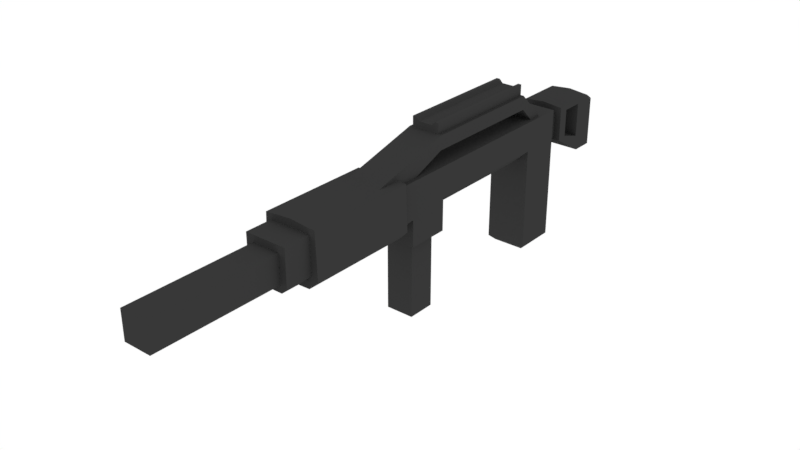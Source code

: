 # Source: M4.blend  (saved by Blender 2.82.7; exported with 4.5.12 LTS)
import bpy
from mathutils import Matrix  # noqa: F401  (used for matrix-valued properties, if any)

bpy.ops.wm.read_factory_settings(use_empty=True)
scene = bpy.context.scene
scene.name = 'Scene'

# ---- collections
col_collection = bpy.data.collections.new('Collection'); scene.collection.children.link(col_collection)

# ---- materials (node trees are filled in below, after node groups)
mat_metalblack = bpy.data.materials.new('MetalBlack')
mat_metalblack.alpha_threshold = 0.0
mat_metalblack.diffuse_color = (0.08714, 0.08714, 0.08714, 1.0)
mat_metalblack.roughness = 0.5

# ---- material node trees
mat_metalblack.use_nodes = True; mat_metalblack.node_tree.nodes.clear()
_N = mat_metalblack.node_tree.nodes; _L = mat_metalblack.node_tree.links
n0 = _N.new('ShaderNodeOutputMaterial'); n0.name = 'Material Output'; n0.location = (300, 300)
n1 = _N.new('ShaderNodeBsdfDiffuse'); n1.name = 'Diffuse BSDF'; n1.location = (10, 300)
n1.inputs[0].default_value = (0.03942, 0.03942, 0.03942, 1.0)
_L.new(n1.outputs[0], n0.inputs[0])
n0.is_active_output = True

# ---- world
world_world = bpy.data.worlds.new('World'); scene.world = world_world
world_world.color = (1.0, 1.0, 1.0)
world_world.use_sun_shadow = False
world_world.sun_shadow_jitter_overblur = 0.0
world_world.cycles.sampling_method = 'MANUAL'

# ---- meshes
me_mesh = bpy.data.meshes.new('Mesh')
me_mesh.from_pydata([(0.0, 0.14, 0.03), (0.0, 0.14, -0.03), (0.03, 0.14, -0.03), (0.0, 0.2, -0.03), (0.03, 0.2, -0.03), (0.03, 0.2, 0.03), (0.0, 0.14, 0.22), (0.03, 0.2, 0.22), (0.0, 0.2, 0.22), (0.0, 0.14, 0.28), (0.03, 0.2, 0.28), (0.0, 0.2, 0.28), (0.0, 0.14, 0.4986), (0.03, 0.2, 0.4986), (0.0, 0.2, 0.4986), (0.03, 0.11, 0.22), (0.0, 0.11, 0.22), (0.03, 0.11, 0.28), (0.0, 0.11, 0.28), (0.0, 1.18e-08, 0.27), (0.0, 0.11, 0.27), (0.0, 1.005e-08, 0.23), (0.0, 0.11, 0.23), (0.02, 1.18e-08, 0.27), (0.02, 0.11, 0.27), (0.02, 1.005e-08, 0.23), (0.02, 0.11, 0.23), (0.0, 0.1173, -0.1), (0.03, 0.1173, -0.1), (0.0, 0.2, -0.1), (0.03, 0.197, -0.1), (0.0, 0.1173, -0.14), (0.02, 0.15, 0.4986), (0.0, 0.15, 0.4986), (0.02, 0.19, 0.4986), (0.0, 0.19, 0.4986), (0.02, 0.15, 0.6786), (0.0, 0.15, 0.6786), (0.02, 0.19, 0.6786), (0.0, 0.2, 0.03), (0.015, 0.24, 0.22), (0.015, 0.255, 0.22), (0.015, 0.24, 0.04), (0.015, 0.255, 0.04), (0.02, 0.24, 0.22), (0.02, 0.255, 0.22), (0.02, 0.24, 0.04), (0.02, 0.255, 0.04), (0.01, 0.24, 0.04), (0.01, 0.24, 0.22), (0.01, 0.25, 0.22), (0.01, 0.25, 0.04), (0.0, 0.24, 0.04), (0.0, 0.24, 0.22), (0.0, 0.25, 0.22), (0.0, 0.25, 0.04), (0.0, 0.2, -0.05), (0.0, 0.1473, -0.05), (0.03, 0.1473, -0.05), (0.03, 0.197, -0.05), (0.0, 0.15, -0.03), (0.02, 0.15, -0.03), (0.0, 0.19, -0.03), (0.02, 0.19, -0.03), (0.0, 0.15, -0.05), (0.02, 0.15, -0.05), (0.0, 0.19, -0.05), (0.02, 0.19, -0.05), (0.0, 0.2, -0.12), (0.0, 0.185, -0.14), (0.03, 0.197, -0.12), (0.03, 0.157, 0.03), (0.013, 0.14, 0.03), (0.03, 0.123, 0.03), (0.03, 0.14, 0.03), (0.013, 0.14, 0.22), (0.03, 0.157, 0.22), (0.03, 0.14, 0.22), (0.03, 0.123, 0.22), (0.03, 0.148, 0.28), (0.022, 0.14, 0.28), (0.03, 0.132, 0.28), (0.03, 0.14, 0.28), (0.022, 0.14, 0.4986), (0.03, 0.148, 0.4986), (0.024, 0.146, 0.4986), (0.021, 0.1173, -0.14), (0.03, 0.1173, -0.131), (0.03, 0.189, -0.131), (0.021, 0.185, -0.14), (0.0, 0.19, 0.6786), (-0.025, 0.2, 0.37), (-0.025, 0.24, 0.22), (-0.025, 0.2, 0.27), (-0.025, 0.22, 0.22), (0.025, 0.2, 0.37), (0.025, 0.24, 0.22), (0.025, 0.2, 0.27), (0.025, 0.22, 0.22), (-0.025, 0.24, 0.04), (-0.025, 0.22, 0.04), (0.025, 0.22, 0.04), (0.025, 0.24, 0.04), (-0.025, 0.2, -8.742e-09), (-0.025, 0.2, 0.02), (0.025, 0.2, 0.02), (0.025, 0.2, -8.742e-09), (0.03, 0.19, -0.096), (0.03, 0.1403, -0.096), (0.03, 0.15, -0.06463), (0.03, 0.19, -0.06463), (0.0, 0.19, -0.096), (0.0, 0.1403, -0.096), (0.0, 0.15, -0.06463), (0.0, 0.19, -0.06463), (0.0, 9.972e-10, 0.02281), (0.0, 0.007187, 0.03), (0.0, 0.007187, -0.03), (0.0, -9.972e-10, -0.02281), (0.03, 0.007187, 0.03), (0.02281, 9.972e-10, 0.02281), (0.02281, -9.972e-10, -0.02281), (0.03, 0.007187, -0.03), (0.03, 0.2, 0.3033), (0.03, 0.2, 0.46), (0.0, 0.14, 0.46), (0.0, 0.14, 0.3033), (0.0, 0.2, 0.46), (0.0, 0.2, 0.3033), (0.022, 0.14, 0.46), (0.022, 0.14, 0.3033), (0.03, 0.148, 0.3033), (0.03, 0.148, 0.46), (0.03771, 0.2077, 0.3033), (0.03771, 0.2077, 0.46), (0.0, 0.1291, 0.46), (0.0, 0.1291, 0.3033), (0.0, 0.2109, 0.46), (0.0, 0.2109, 0.3033), (0.02617, 0.1299, 0.46), (0.02617, 0.1299, 0.3033), (0.04008, 0.1438, 0.3033), (0.04008, 0.1438, 0.46)], [], [(122, 2, 74, 73, 119), (117, 1, 2, 122), (5, 7, 76, 71), (119, 73, 72, 0, 116), (125, 129, 83, 12), (77, 76, 7, 10, 79, 82), (78, 77, 82, 81, 17, 15), (124, 127, 14, 13), (16, 15, 17, 18), (132, 124, 13, 84), (12, 83, 85, 32, 33), (21, 22, 26, 25), (25, 26, 24, 23), (23, 24, 20, 19), (21, 25, 23, 19), (26, 22, 20, 24), (68, 70, 88, 89, 69), (58, 57, 27, 28), (30, 59, 110, 107), (56, 59, 30, 29), (30, 28, 87, 88, 70), (28, 27, 31, 86, 87), (32, 34, 38, 36), (85, 84, 13, 34, 32), (13, 14, 35, 34), (33, 32, 36, 37), (41, 43, 51, 50), (42, 43, 47, 46), (46, 47, 45, 44), (44, 45, 41, 40), (42, 46, 44, 40), (47, 43, 41, 45), (51, 48, 52, 55), (42, 40, 49, 48), (43, 42, 48, 51), (40, 41, 50, 49), (49, 50, 54, 53), (50, 51, 55, 54), (48, 49, 53, 52), (3, 4, 63, 62), (2, 1, 60, 61), (4, 2, 61, 63), (61, 60, 64, 65), (63, 61, 65, 67), (62, 63, 67, 66), (58, 59, 67, 65), (59, 56, 66, 67), (58, 65, 64, 57), (29, 30, 70, 68), (3, 39, 5, 4), (10, 7, 8, 11), (5, 39, 8, 7), (0, 72, 75, 6), (6, 75, 78, 15, 16), (71, 72, 73, 74), (75, 76, 77, 78), (71, 76, 75, 72), (71, 74, 2, 4, 5), (79, 80, 81, 82), (83, 84, 85), (130, 80, 79, 131), (81, 80, 9, 18, 17), (88, 87, 86, 89), (86, 31, 69, 89), (90, 38, 34, 35), (36, 38, 90, 37), (91, 92, 94, 93), (93, 94, 98, 97), (97, 98, 96, 95), (95, 96, 92, 91), (96, 98, 101, 102), (99, 102, 106, 103), (94, 92, 99, 100), (98, 94, 100, 101), (101, 100, 104, 105), (102, 101, 105, 106), (100, 99, 103, 104), (92, 96, 102, 99), (110, 109, 113, 114), (28, 30, 107, 108), (58, 28, 108, 109), (59, 58, 109, 110), (109, 108, 112, 113), (107, 110, 114, 111), (108, 107, 111, 112), (121, 118, 117, 122), (120, 121, 122, 119), (115, 120, 119, 116), (118, 121, 120, 115), (83, 129, 132, 84), (132, 129, 139, 142), (79, 10, 123, 131), (125, 126, 136, 135), (10, 11, 128, 123), (124, 132, 142, 134), (9, 80, 130, 126), (126, 130, 140, 136), (139, 140, 141, 142), (141, 133, 134, 142), (133, 138, 137, 134), (136, 140, 139, 135), (129, 125, 135, 139), (123, 128, 138, 133), (130, 131, 141, 140), (127, 124, 134, 137), (128, 127, 137, 138), (131, 123, 133, 141)])
_uv = me_mesh.uv_layers.new(name='UVMap')
_uv.uv.foreach_set('vector', [0.3878, 0.5, 0.625, 0.5, 0.625, 0.6778, 0.5941, 0.75, 0.3878, 0.75, 0.3878, 0.25, 0.625, 0.25, 0.625, 0.5, 0.3878, 0.5, 0.0, 0.0, 0.625, 0.75, 0.625, 0.75, 0.4446, 0.5335, 0.3878, 0.75, 0.5941, 0.75, 0.625, 0.8222, 0.625, 1.0, 0.3878, 1.0, 0.625, 1.0, 0.625, 0.7831, 0.625, 0.7831, 0.625, 1.0, 0.625, 0.75, 0.625, 0.75, 0.625, 0.75, 0.625, 0.75, 0.625, 0.75, 0.625, 0.75, 0.625, 0.75, 0.625, 0.75, 0.625, 0.75, 0.625, 0.75, 0.625, 0.75, 0.625, 0.75, 0.625, 0.75, 0.875, 0.75, 0.875, 0.75, 0.625, 0.75, 0.625, 1.0, 0.625, 0.75, 0.625, 0.75, 0.625, 1.0, 0.625, 0.75, 0.625, 0.75, 0.625, 0.75, 0.625, 0.75, 0.625, 1.0, 0.625, 0.7831, 0.625, 0.75, 0.625, 0.75, 0.625, 1.0, 0.375, 0.25, 0.625, 0.25, 0.625, 0.5, 0.375, 0.5, 0.375, 0.5, 0.625, 0.5, 0.625, 0.75, 0.375, 0.75, 0.375, 0.75, 0.625, 0.75, 0.625, 1.0, 0.375, 1.0, 0.125, 0.5, 0.375, 0.5, 0.375, 0.75, 0.125, 0.75, 0.625, 0.5, 0.875, 0.5, 0.875, 0.75, 0.625, 0.75, 0.875, 0.5, 0.625, 0.5, 0.625, 0.5, 0.6612, 0.5, 0.875, 0.5, 0.625, 0.5, 0.625, 0.25, 0.625, 0.25, 0.625, 0.5, 0.625, 0.5, 0.625, 0.5, 0.625, 0.5, 0.625, 0.5, 0.875, 0.5, 0.625, 0.5, 0.625, 0.5, 0.875, 0.5, 0.625, 0.5, 0.625, 0.5, 0.625, 0.5, 0.625, 0.5, 0.625, 0.5, 0.625, 0.5, 0.625, 0.25, 0.625, 0.25, 0.625, 0.4638, 0.625, 0.5, 0.625, 0.75, 0.625, 0.75, 0.625, 0.75, 0.625, 0.75, 0.625, 0.75, 0.625, 0.75, 0.625, 0.75, 0.625, 0.75, 0.625, 0.75, 0.625, 0.75, 0.875, 0.75, 0.875, 0.75, 0.625, 0.75, 0.625, 1.0, 0.625, 0.75, 0.625, 0.75, 0.625, 1.0, 0.875, 0.75, 0.875, 0.5, 0.875, 0.5, 0.875, 0.75, 0.375, 0.25, 0.625, 0.25, 0.625, 0.5, 0.375, 0.5, 0.375, 0.5, 0.625, 0.5, 0.625, 0.75, 0.375, 0.75, 0.375, 0.75, 0.625, 0.75, 0.625, 1.0, 0.375, 1.0, 0.125, 0.5, 0.375, 0.5, 0.375, 0.75, 0.125, 0.75, 0.625, 0.5, 0.875, 0.5, 0.875, 0.75, 0.625, 0.75, 0.625, 0.25, 0.375, 0.25, 0.375, 0.25, 0.625, 0.25, 0.125, 0.5, 0.125, 0.75, 0.125, 0.75, 0.125, 0.5, 0.625, 0.25, 0.375, 0.25, 0.375, 0.25, 0.625, 0.25, 0.375, 1.0, 0.625, 1.0, 0.625, 1.0, 0.375, 1.0, 0.375, 1.0, 0.625, 1.0, 0.625, 1.0, 0.375, 1.0, 0.875, 0.75, 0.875, 0.5, 0.875, 0.5, 0.875, 0.75, 0.125, 0.5, 0.125, 0.75, 0.125, 0.75, 0.125, 0.5, 0.875, 0.5, 0.625, 0.5, 0.625, 0.5, 0.875, 0.5, 0.625, 0.5, 0.625, 0.25, 0.625, 0.25, 0.625, 0.5, 0.625, 0.5, 0.625, 0.5, 0.625, 0.5, 0.625, 0.5, 0.625, 0.5, 0.625, 0.25, 0.625, 0.25, 0.625, 0.5, 0.625, 0.5, 0.625, 0.5, 0.625, 0.5, 0.625, 0.5, 0.875, 0.5, 0.625, 0.5, 0.625, 0.5, 0.875, 0.5, 0.625, 0.5, 0.625, 0.5, 0.625, 0.5, 0.625, 0.5, 0.625, 0.5, 0.875, 0.5, 0.875, 0.5, 0.625, 0.5, 0.625, 0.5, 0.625, 0.5, 0.625, 0.25, 0.625, 0.25, 0.875, 0.5, 0.625, 0.5, 0.625, 0.5, 0.875, 0.5, 0.875, 0.5, 0.0, 0.0, 0.0, 0.0, 0.625, 0.5, 0.625, 0.75, 0.625, 0.75, 0.625, 0.0, 0.625, 0.0, 0.0, 0.0, 0.0, 0.0, 0.625, 0.0, 0.625, 0.75, 0.625, 0.0, 0.625, 0.5335, 0.625, 0.5335, 0.625, 0.0, 0.625, 1.0, 0.625, 0.8222, 0.625, 0.75, 0.625, 0.75, 0.625, 1.0, 0.625, 0.75, 0.625, 0.75, 0.625, 0.75, 0.625, 0.6778, 0.625, 0.8222, 0.625, 0.75, 0.625, 0.75, 0.625, 0.75, 0.4446, 0.5335, 0.625, 0.75, 0.625, 0.5335, 0.625, 0.5335, 0.625, 0.75, 0.625, 0.6778, 0.625, 0.5, 0.625, 0.5, 0.625, 0.75, 0.625, 0.75, 0.625, 0.75, 0.625, 0.75, 0.625, 0.75, 0.625, 0.7831, 0.625, 0.75, 0.625, 0.75, 0.625, 0.7831, 0.625, 0.7831, 0.625, 0.75, 0.625, 0.75, 0.625, 0.75, 0.625, 0.7831, 0.625, 1.0, 0.625, 1.0, 0.625, 0.75, 0.625, 0.5, 0.625, 0.5, 0.625, 0.4638, 0.625, 0.4638, 0.625, 0.4638, 0.625, 0.25, 0.625, 0.25, 0.625, 0.4638, 0.0, 0.0, 0.625, 0.75, 0.625, 0.75, 0.875, 0.75, 0.625, 0.75, 0.625, 0.75, 0.0, 0.0, 0.625, 1.0, 0.375, 0.0, 0.625, 0.0, 0.625, 0.25, 0.375, 0.25, 0.375, 0.25, 0.625, 0.25, 0.625, 0.5, 0.375, 0.5, 0.375, 0.5, 0.625, 0.5, 0.625, 0.75, 0.375, 0.75, 0.375, 0.75, 0.625, 0.75, 0.625, 1.0, 0.375, 1.0, 0.625, 0.75, 0.625, 0.5, 0.625, 0.5, 0.625, 0.75, 0.625, 1.0, 0.625, 0.75, 0.625, 0.75, 0.625, 1.0, 0.625, 0.25, 0.625, 0.0, 0.625, 0.0, 0.625, 0.25, 0.625, 0.5, 0.625, 0.25, 0.625, 0.25, 0.625, 0.5, 0.625, 0.5, 0.625, 0.25, 0.625, 0.25, 0.625, 0.5, 0.625, 0.75, 0.625, 0.5, 0.625, 0.5, 0.625, 0.75, 0.625, 0.25, 0.625, 0.0, 0.625, 0.0, 0.625, 0.25, 0.625, 0.0, 0.625, 0.75, 0.625, 0.75, 0.625, 0.0, 0.625, 0.5, 0.625, 0.5, 0.625, 0.5, 0.625, 0.5, 0.625, 0.5, 0.625, 0.5, 0.625, 0.5, 0.625, 0.5, 0.625, 0.5, 0.625, 0.5, 0.625, 0.5, 0.625, 0.5, 0.625, 0.5, 0.625, 0.5, 0.625, 0.5, 0.625, 0.5, 0.625, 0.5, 0.625, 0.5, 0.625, 0.5, 0.625, 0.5, 0.625, 0.5, 0.625, 0.5, 0.625, 0.5, 0.625, 0.5, 0.625, 0.5, 0.625, 0.5, 0.625, 0.5, 0.625, 0.5, 0.3151, 0.5299, 0.125, 0.5299, 0.125, 0.5, 0.375, 0.5, 0.3151, 0.7201, 0.3151, 0.5299, 0.3878, 0.5, 0.3878, 0.75, 0.125, 0.7201, 0.3151, 0.7201, 0.375, 0.75, 0.125, 0.75, 0.125, 0.5299, 0.3151, 0.5299, 0.3151, 0.7201, 0.125, 0.7201, 0.625, 0.7831, 0.625, 0.7831, 0.625, 0.75, 0.625, 0.75, 0.625, 0.75, 0.625, 0.7831, 0.625, 0.7831, 0.625, 0.75, 0.625, 0.75, 0.625, 0.75, 0.625, 0.75, 0.625, 0.75, 0.0, 0.0, 0.0, 0.0, 0.0, 0.0, 0.0, 0.0, 0.625, 0.75, 0.875, 0.75, 0.875, 0.75, 0.625, 0.75, 0.625, 0.75, 0.625, 0.75, 0.625, 0.75, 0.625, 0.75, 0.625, 1.0, 0.625, 0.7831, 0.625, 0.7831, 0.625, 1.0, 0.625, 1.0, 0.625, 0.7831, 0.625, 0.7831, 0.625, 1.0, 0.625, 0.7831, 0.625, 0.7831, 0.625, 0.75, 0.625, 0.75, 0.625, 0.75, 0.625, 0.75, 0.625, 0.75, 0.625, 0.75, 0.625, 0.75, 0.875, 0.75, 0.875, 0.75, 0.625, 0.75, 0.625, 1.0, 0.625, 0.7831, 0.625, 0.7831, 0.625, 1.0, 0.625, 0.7831, 0.625, 1.0, 0.625, 1.0, 0.625, 0.7831, 0.625, 0.75, 0.875, 0.75, 0.875, 0.75, 0.625, 0.75, 0.625, 0.7831, 0.625, 0.75, 0.625, 0.75, 0.625, 0.7831, 0.875, 0.75, 0.625, 0.75, 0.625, 0.75, 0.875, 0.75, 0.0, 0.0, 0.0, 0.0, 0.0, 0.0, 0.0, 0.0, 0.625, 0.75, 0.625, 0.75, 0.625, 0.75, 0.625, 0.75])
me_mesh.materials.append(mat_metalblack)
me_mesh.use_remesh_preserve_volume = False
me_mesh.use_remesh_preserve_attributes = False
me_mesh.use_mirror_vertex_groups = False
me_mesh.update()
arm_armature = bpy.data.armatures.new('Armature')  # bones are not reproduced

# ---- objects
ob_armature = bpy.data.objects.new('Armature', arm_armature)
ob_mesh = bpy.data.objects.new('Mesh', me_mesh)
ob_sphereselector = bpy.data.objects.new('SphereSelector', None)

# ---- transforms, parenting, visibility, modifiers, constraints
ob_armature.location = (0.0, 0.0, 0.0)
ob_armature.rotation_euler = (1.571, -0.0, 0.0)
ob_armature.show_in_front = True
ob_armature.lineart.crease_threshold = 0.0
ob_mesh.location = (0.0, 0.0, 0.0)
ob_mesh.rotation_euler = (1.571, -0.0, 0.0)
ob_mesh.lineart.crease_threshold = 0.0
_vg = ob_mesh.vertex_groups.new(name='Magazine')
for _i, _w in zip([19, 20, 21, 22, 23, 24, 25, 26], [0.1005, 0.05033, 0.0004897, 0.01223, 0.08239, 0.0317, 0.05097, 0.08515]): _vg.add([_i], _w, 'REPLACE')
_vg = ob_mesh.vertex_groups.new(name='Base')
for _i, _w in zip([0, 1, 2, 3, 4, 5, 6, 7, 8, 9, 10, 11, 12, 13, 14, 15, 16, 17, 18, 22, 26, 27, 28, 29, 30, 31, 32, 33, 34, 35, 36, 37, 38, 39, 40, 41, 42, 43, 44, 45, 46, 47, 48, 49, 50, 51, 52, 53, 54, 55, 56, 57, 58, 59, 60, 61, 62, 63, 64, 65, 66, 67, 68, 69, 70, 71, 72, 73, 74, 75, 76, 77, 78, 79, 80, 81, 82, 83, 84, 85, 86, 87, 88, 89, 90, 91, 92, 93, 94, 95, 96, 97, 98, 99, 100, 101, 102, 103, 104, 105, 106, 107, 108, 109, 110, 111, 112, 113, 114, 115, 116, 117, 118, 119, 120, 121, 122, 123, 124, 125, 126, 127, 128, 129, 130, 131, 132, 133, 134, 135, 136, 137, 138, 139, 140, 141, 142], [1.0, 1.0, 1.0, 1.0, 1.0, 1.0, 1.0, 1.0, 1.0, 1.0, 1.0, 1.0, 1.0, 1.0, 1.0, 1.0, 1.0, 1.0, 1.0, 0.0, 0.0, 1.0, 1.0, 1.0, 1.0, 1.0, 1.0, 1.0, 1.0, 1.0, 1.0, 1.0, 1.0, 1.0, 1.0, 1.0, 1.0, 1.0, 1.0, 1.0, 1.0, 1.0, 1.0, 1.0, 1.0, 1.0, 1.0, 1.0, 1.0, 1.0, 1.0, 1.0, 1.0, 1.0, 1.0, 1.0, 1.0, 1.0, 1.0, 1.0, 1.0, 1.0, 1.0, 1.0, 1.0, 1.0, 1.0, 1.0, 1.0, 1.0, 1.0, 1.0, 1.0, 1.0, 1.0, 1.0, 1.0, 1.0, 1.0, 1.0, 1.0, 1.0, 1.0, 1.0, 1.0, 1.0, 1.0, 1.0, 1.0, 1.0, 1.0, 1.0, 1.0, 1.0, 1.0, 1.0, 1.0, 1.0, 1.0, 1.0, 1.0, 1.0, 1.0, 1.0, 1.0, 1.0, 1.0, 1.0, 1.0, 1.0, 1.0, 1.0, 1.0, 1.0, 1.0, 1.0, 1.0, 1.0, 1.0, 1.0, 1.0, 1.0, 1.0, 1.0, 1.0, 1.0, 1.0, 1.0, 1.0, 1.0, 1.0, 1.0, 1.0, 1.0, 1.0, 1.0, 1.0]): _vg.add([_i], _w, 'REPLACE')
_m = ob_mesh.modifiers.new('Armature', 'ARMATURE')
_m.object = ob_armature
_m = ob_mesh.modifiers.new('Mirror', 'MIRROR')
_m = ob_mesh.modifiers.new('Weld', 'WELD')
ob_sphereselector.location = (0.0, 0.0, 0.0)
ob_sphereselector.empty_display_type = 'SPHERE'
ob_sphereselector.empty_display_size = 0.02
ob_sphereselector.lineart.crease_threshold = 0.0

# ---- collection membership
col_collection.objects.link(ob_armature)
col_collection.objects.link(ob_mesh)
col_collection.objects.link(ob_sphereselector)

# ---- scene / render settings (as saved in the file)
scene.frame_start = 1; scene.frame_end = 250; scene.frame_set(0)
scene.render.engine = 'CYCLES'
scene.render.resolution_percentage = 200
scene.render.dither_intensity = 0.0
scene.cycles.shading_system = True
scene.cycles.use_denoising = False
scene.cycles.samples = 128
scene.cycles.sampling_pattern = 'TABULATED_SOBOL'
scene.cycles.use_adaptive_sampling = False
scene.cycles.use_light_tree = False
scene.cycles.blur_glossy = 0.0
scene.cycles.sample_clamp_indirect = 0.0
scene.view_settings.view_transform = 'Standard'
bpy.context.view_layer.update()

# ---- added for rendering (the .blend has no active camera): camera
cam_auto = bpy.data.cameras.new('AutoCamera')
cam_auto.lens = 50.0
cam_auto.sensor_width = 36.0
cam_auto.clip_end = 1000.0
ob_auto_camera = bpy.data.objects.new('AutoCamera', cam_auto)
scene.collection.objects.link(ob_auto_camera)
ob_auto_camera.location = (0.796719, -1.22535, 0.764875)
ob_auto_camera.rotation_euler = (1.09748, -7.21219e-08, 0.694738)
scene.camera = ob_auto_camera
bpy.context.view_layer.update()

